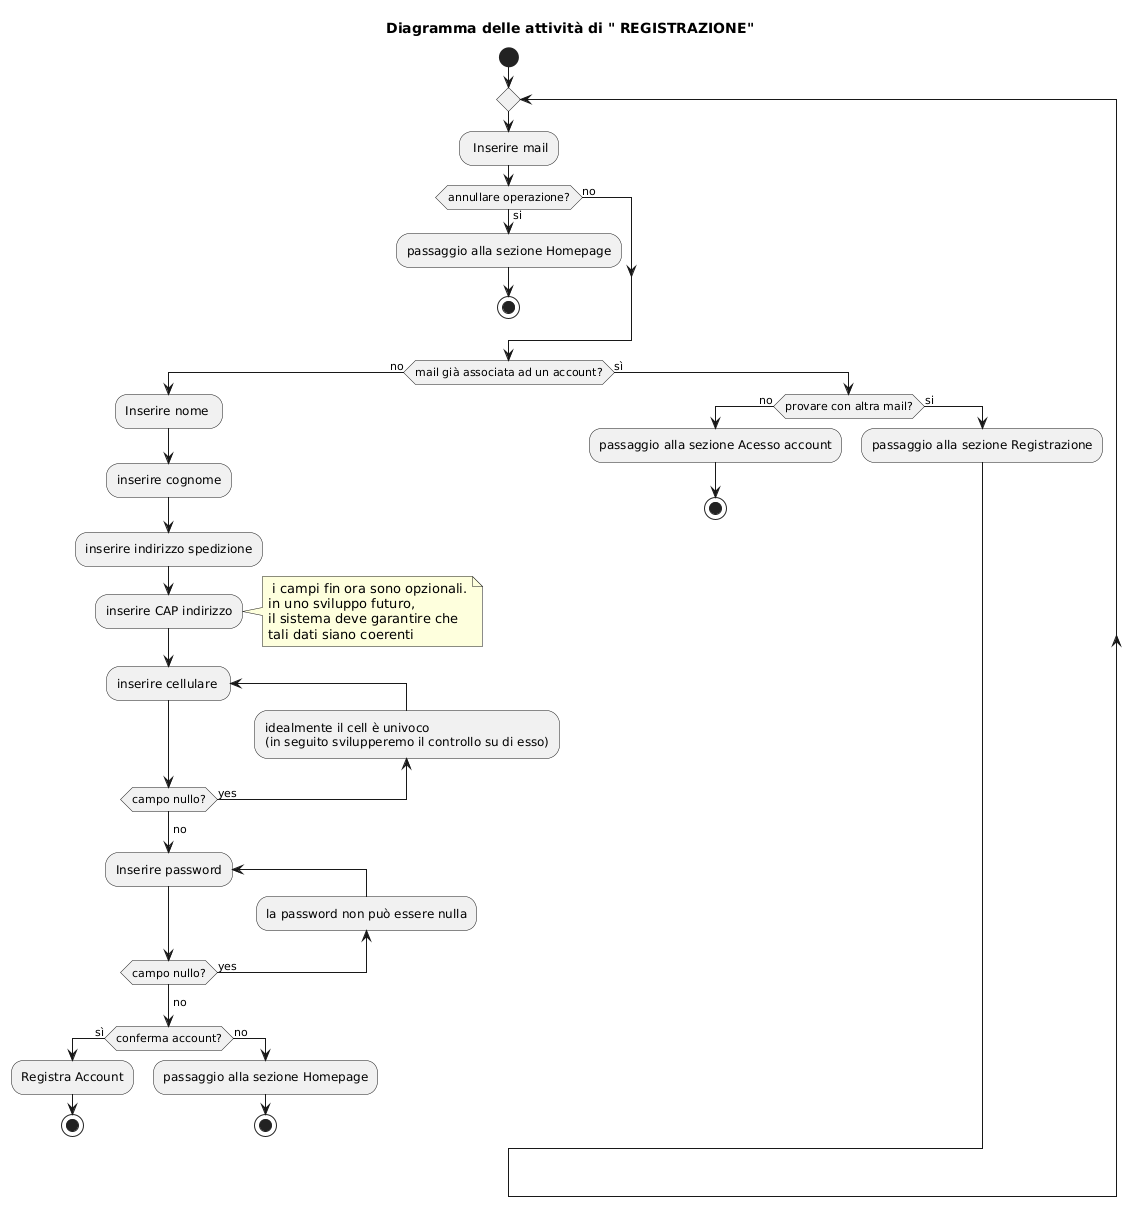

The diagram above was rendered by PlantUML. Its source (embedded in the PNG):
@startuml
title
Diagramma delle attività di " REGISTRAZIONE"
end title

start

 repeat 
 : Inserire mail;
      if(annullare operazione?) then (si)
       :passaggio alla sezione Homepage;
       stop
     else(no)
     endif 
 if (mail già associata ad un account?) then (no)
   :Inserire nome ;
   :inserire cognome;
   :inserire indirizzo spedizione;
   :inserire CAP indirizzo;
       note right
      i campi fin ora sono opzionali.
     in uno sviluppo futuro,
     il sistema deve garantire che
     tali dati siano coerenti
   end note
   repeat :inserire cellulare ;
   backward:idealmente il cell è univoco
   (in seguito svilupperemo il controllo su di esso);
   repeat while (campo nullo?) is (yes)
   ->no;
   repeat:Inserire password;
   backward:la password non può essere nulla;
   repeat while (campo nullo?) is (yes)
   ->no;

   if (conferma account?) then (sì)
     :Registra Account;
     stop
   else(no)
     :passaggio alla sezione Homepage;
     stop
   endif
 
 else(sì)
   if(provare con altra mail?) then (no)
     :passaggio alla sezione Acesso account;
     stop
   else (si)
  :passaggio alla sezione Registrazione;
   endif
endif
@enduml